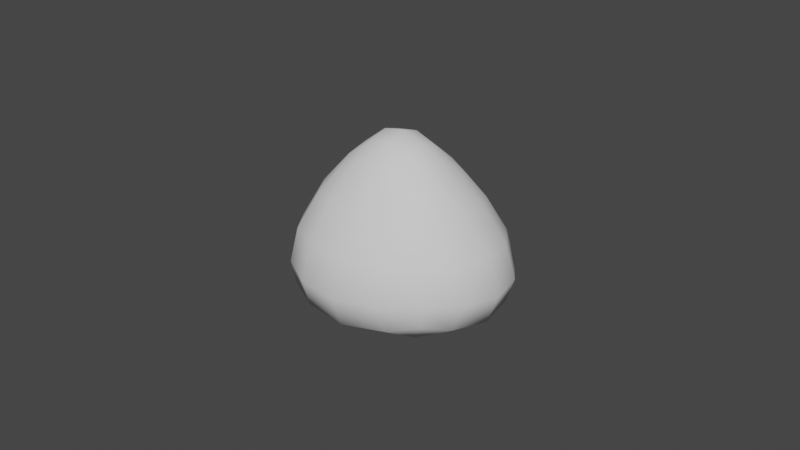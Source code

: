 # Source: mountain2.blend  (saved by Blender 2.93.20; exported with 4.5.12 LTS)
import bpy
from mathutils import Matrix  # noqa: F401  (used for matrix-valued properties, if any)

bpy.ops.wm.read_factory_settings(use_empty=True)
scene = bpy.context.scene
scene.name = 'Scene'

# ---- collections
col_collection = bpy.data.collections.new('Collection'); scene.collection.children.link(col_collection)

# ---- world
world_world = bpy.data.worlds.new('World'); scene.world = world_world
world_world.use_nodes = True; world_world.node_tree.nodes.clear()
_N = world_world.node_tree.nodes; _L = world_world.node_tree.links
n0 = _N.new('ShaderNodeOutputWorld'); n0.name = 'World Output'; n0.location = (300, 300)
n1 = _N.new('ShaderNodeBackground'); n1.name = 'Background'; n1.location = (10, 300)
n1.inputs[0].default_value = (0.05088, 0.05088, 0.05088, 1.0)
_L.new(n1.outputs[0], n0.inputs[0])
n0.is_active_output = True
world_world.color = (0.05088, 0.05088, 0.05088)
world_world.use_sun_shadow = False
world_world.sun_shadow_jitter_overblur = 0.0

# ---- meshes
me_cube_001 = bpy.data.meshes.new('Cube.001')
me_cube_001.from_pydata([(-1.131, -1.131, -1.073), (-0.1635, -0.1635, 1.149), (-0.9093, 0.9093, -0.9499), (-0.2175, 0.2175, 1.246), (0.8823, -0.8823, -0.935), (0.17, -0.17, 1.16), (1.05, 1.05, -1.028), (0.04939, 0.04939, 0.9434)], [], [(0, 1, 3, 2), (2, 3, 7, 6), (6, 7, 5, 4), (4, 5, 1, 0), (2, 6, 4, 0), (7, 3, 1, 5)])
me_cube_001.polygons.foreach_set('use_smooth', [True] * 6)
_uv = me_cube_001.uv_layers.new(name='UVMap')
_uv.uv.foreach_set('vector', [0.0, 0.5055, 0.2565, 0.007801, 0.3387, 0.0, 0.4411, 0.5055, 0.4476, 0.589, 0.7459, 0.5071, 0.7635, 0.5917, 0.4411, 0.9609, 0.4411, 0.9609, 0.7635, 0.5917, 0.8244, 0.5966, 0.8382, 0.9609, 0.0, 1.0, 0.1022, 0.5113, 0.1732, 0.5055, 0.4367, 1.0, 0.4514, 0.06613, 0.8678, 0.0, 0.8678, 0.4164, 0.4411, 0.5071, 0.7635, 0.5917, 0.7459, 0.5071, 0.8176, 0.5352, 0.8244, 0.5966])
me_cube_001.use_remesh_fix_poles = True
me_cube_001.use_remesh_preserve_attributes = False
me_cube_001.update()

# ---- objects
ob_cube = bpy.data.objects.new('Cube', me_cube_001)

# ---- transforms, parenting, visibility, modifiers, constraints
ob_cube.location = (0.0, 0.0, 0.0)
ob_cube.scale = (1.131, 1.026, 0.6206)
_m = ob_cube.modifiers.new('Displace', 'DISPLACE')
_m.strength = 5.96e-08
_m = ob_cube.modifiers.new('Subdivision', 'SUBSURF')

# ---- collection membership
col_collection.objects.link(ob_cube)

# ---- scene / render settings (as saved in the file)
scene.frame_start = 1; scene.frame_end = 250; scene.frame_set(1)
scene.render.engine = 'BLENDER_EEVEE_NEXT'
scene.cycles.use_denoising = False
scene.cycles.samples = 128
scene.cycles.sampling_pattern = 'TABULATED_SOBOL'
scene.cycles.use_adaptive_sampling = False
scene.cycles.use_light_tree = False
scene.view_settings.view_transform = 'Filmic'
bpy.context.view_layer.update()

# ---- added for rendering (the .blend has no active camera and no usable light): camera, sun
cam_auto = bpy.data.cameras.new('AutoCamera')
cam_auto.lens = 50.0
cam_auto.sensor_width = 36.0
cam_auto.clip_end = 1000.0
ob_auto_camera = bpy.data.objects.new('AutoCamera', cam_auto)
scene.collection.objects.link(ob_auto_camera)
ob_auto_camera.location = (3.31167, -4.07084, 2.73983)
ob_auto_camera.rotation_euler = (1.09748, -7.21219e-08, 0.694738)
scene.camera = ob_auto_camera
light_auto_sun = bpy.data.lights.new('AutoSun', 'SUN')
light_auto_sun.energy = 3.0
light_auto_sun.angle = 0.0523599
ob_auto_sun = bpy.data.objects.new('AutoSun', light_auto_sun)
scene.collection.objects.link(ob_auto_sun)
ob_auto_sun.rotation_euler = (0.872665, 0.174533, 0.523599)
bpy.context.view_layer.update()

